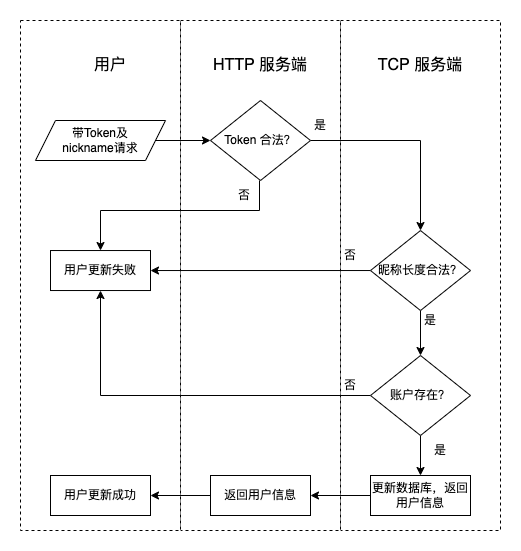

The diagram above was exported from draw.io. Its source (the exported page's mxGraphModel, read from the mxfile embedded in the PNG):
<mxGraphModel dx="1002" dy="660" grid="1" gridSize="10" guides="1" tooltips="1" connect="1" arrows="1" fold="1" page="1" pageScale="1" pageWidth="827" pageHeight="1169" math="0" shadow="0">
  <root>
    <mxCell id="0" />
    <mxCell id="1" parent="0" />
    <mxCell id="jS8FDksqpR2VcmP0Acc4-127" value="" style="rounded=0;whiteSpace=wrap;html=1;fontSize=16;dashed=1;" parent="1" vertex="1">
      <mxGeometry x="480" y="200" width="160" height="510" as="geometry" />
    </mxCell>
    <mxCell id="jS8FDksqpR2VcmP0Acc4-126" value="" style="rounded=0;whiteSpace=wrap;html=1;fontSize=16;dashed=1;" parent="1" vertex="1">
      <mxGeometry x="320" y="200" width="160" height="510" as="geometry" />
    </mxCell>
    <mxCell id="jS8FDksqpR2VcmP0Acc4-125" value="" style="rounded=0;whiteSpace=wrap;html=1;fontSize=16;dashed=1;" parent="1" vertex="1">
      <mxGeometry x="160" y="200" width="160" height="510" as="geometry" />
    </mxCell>
    <mxCell id="jS8FDksqpR2VcmP0Acc4-48" value="" style="edgeStyle=orthogonalEdgeStyle;rounded=0;orthogonalLoop=1;jettySize=auto;html=1;" parent="1" source="jS8FDksqpR2VcmP0Acc4-46" edge="1">
      <mxGeometry relative="1" as="geometry">
        <mxPoint x="350" y="320" as="targetPoint" />
      </mxGeometry>
    </mxCell>
    <mxCell id="jS8FDksqpR2VcmP0Acc4-46" value="带Token及&lt;br&gt;nickname请求" style="shape=parallelogram;perimeter=parallelogramPerimeter;whiteSpace=wrap;html=1;fixedSize=1;" parent="1" vertex="1">
      <mxGeometry x="175" y="300" width="130" height="40" as="geometry" />
    </mxCell>
    <mxCell id="jS8FDksqpR2VcmP0Acc4-93" value="&lt;font style=&quot;font-size: 16px;&quot;&gt;用户&lt;/font&gt;" style="text;html=1;strokeColor=none;fillColor=none;align=center;verticalAlign=middle;whiteSpace=wrap;rounded=0;" parent="1" vertex="1">
      <mxGeometry x="220" y="230" width="60" height="30" as="geometry" />
    </mxCell>
    <mxCell id="jS8FDksqpR2VcmP0Acc4-95" value="&lt;font style=&quot;font-size: 16px;&quot;&gt;HTTP 服务端&lt;/font&gt;" style="text;html=1;strokeColor=none;fillColor=none;align=center;verticalAlign=middle;whiteSpace=wrap;rounded=0;" parent="1" vertex="1">
      <mxGeometry x="350" y="230" width="100" height="30" as="geometry" />
    </mxCell>
    <mxCell id="jS8FDksqpR2VcmP0Acc4-98" value="&lt;font style=&quot;font-size: 16px;&quot;&gt;TCP 服务端&lt;/font&gt;" style="text;html=1;strokeColor=none;fillColor=none;align=center;verticalAlign=middle;whiteSpace=wrap;rounded=0;" parent="1" vertex="1">
      <mxGeometry x="510" y="230" width="100" height="30" as="geometry" />
    </mxCell>
    <mxCell id="GDbW2-gpIIkp_FhCmN85-4" value="" style="edgeStyle=orthogonalEdgeStyle;rounded=0;orthogonalLoop=1;jettySize=auto;html=1;" edge="1" parent="1" source="ra4ARMaB6CvV8IN7HdQE-1" target="ra4ARMaB6CvV8IN7HdQE-17">
      <mxGeometry relative="1" as="geometry" />
    </mxCell>
    <mxCell id="ra4ARMaB6CvV8IN7HdQE-1" value="Token 合法？" style="rhombus;whiteSpace=wrap;html=1;" parent="1" vertex="1">
      <mxGeometry x="350" y="280" width="100" height="80" as="geometry" />
    </mxCell>
    <mxCell id="ra4ARMaB6CvV8IN7HdQE-4" value="用户更新失败" style="rounded=0;whiteSpace=wrap;html=1;" parent="1" vertex="1">
      <mxGeometry x="190" y="430.03" width="100" height="40" as="geometry" />
    </mxCell>
    <mxCell id="ra4ARMaB6CvV8IN7HdQE-7" style="edgeStyle=orthogonalEdgeStyle;rounded=0;orthogonalLoop=1;jettySize=auto;html=1;exitX=0.75;exitY=0;exitDx=0;exitDy=0;" parent="1" source="ra4ARMaB6CvV8IN7HdQE-6" target="ra4ARMaB6CvV8IN7HdQE-4" edge="1">
      <mxGeometry relative="1" as="geometry">
        <Array as="points">
          <mxPoint x="399" y="390" />
          <mxPoint x="240" y="390" />
        </Array>
      </mxGeometry>
    </mxCell>
    <mxCell id="ra4ARMaB6CvV8IN7HdQE-6" value="否" style="text;html=1;strokeColor=none;fillColor=none;align=center;verticalAlign=middle;whiteSpace=wrap;rounded=0;" parent="1" vertex="1">
      <mxGeometry x="354" y="360" width="60" height="30" as="geometry" />
    </mxCell>
    <mxCell id="GDbW2-gpIIkp_FhCmN85-5" value="" style="edgeStyle=orthogonalEdgeStyle;rounded=0;orthogonalLoop=1;jettySize=auto;html=1;" edge="1" parent="1" source="ra4ARMaB6CvV8IN7HdQE-17" target="ra4ARMaB6CvV8IN7HdQE-28">
      <mxGeometry relative="1" as="geometry" />
    </mxCell>
    <mxCell id="GDbW2-gpIIkp_FhCmN85-12" style="edgeStyle=orthogonalEdgeStyle;rounded=0;orthogonalLoop=1;jettySize=auto;html=1;exitX=0;exitY=0.5;exitDx=0;exitDy=0;entryX=1;entryY=0.5;entryDx=0;entryDy=0;" edge="1" parent="1" source="ra4ARMaB6CvV8IN7HdQE-17" target="ra4ARMaB6CvV8IN7HdQE-4">
      <mxGeometry relative="1" as="geometry" />
    </mxCell>
    <mxCell id="ra4ARMaB6CvV8IN7HdQE-17" value="昵称长度合法？" style="rhombus;whiteSpace=wrap;html=1;" parent="1" vertex="1">
      <mxGeometry x="510" y="410.03" width="100" height="80" as="geometry" />
    </mxCell>
    <mxCell id="ra4ARMaB6CvV8IN7HdQE-20" value="是" style="text;html=1;strokeColor=none;fillColor=none;align=center;verticalAlign=middle;whiteSpace=wrap;rounded=0;" parent="1" vertex="1">
      <mxGeometry x="430" y="290" width="60" height="30" as="geometry" />
    </mxCell>
    <mxCell id="GDbW2-gpIIkp_FhCmN85-11" style="edgeStyle=orthogonalEdgeStyle;rounded=0;orthogonalLoop=1;jettySize=auto;html=1;exitX=0.5;exitY=1;exitDx=0;exitDy=0;entryX=0.5;entryY=0;entryDx=0;entryDy=0;" edge="1" parent="1" source="ra4ARMaB6CvV8IN7HdQE-28" target="ra4ARMaB6CvV8IN7HdQE-34">
      <mxGeometry relative="1" as="geometry" />
    </mxCell>
    <mxCell id="GDbW2-gpIIkp_FhCmN85-13" style="edgeStyle=orthogonalEdgeStyle;rounded=0;orthogonalLoop=1;jettySize=auto;html=1;exitX=0;exitY=0.5;exitDx=0;exitDy=0;" edge="1" parent="1" source="ra4ARMaB6CvV8IN7HdQE-28" target="ra4ARMaB6CvV8IN7HdQE-4">
      <mxGeometry relative="1" as="geometry" />
    </mxCell>
    <mxCell id="ra4ARMaB6CvV8IN7HdQE-28" value="账户存在？" style="rhombus;whiteSpace=wrap;html=1;" parent="1" vertex="1">
      <mxGeometry x="510" y="535" width="100" height="80" as="geometry" />
    </mxCell>
    <mxCell id="ra4ARMaB6CvV8IN7HdQE-38" value="" style="edgeStyle=orthogonalEdgeStyle;rounded=0;orthogonalLoop=1;jettySize=auto;html=1;" parent="1" source="ra4ARMaB6CvV8IN7HdQE-34" target="ra4ARMaB6CvV8IN7HdQE-37" edge="1">
      <mxGeometry relative="1" as="geometry" />
    </mxCell>
    <mxCell id="ra4ARMaB6CvV8IN7HdQE-34" value="更新数据库，返回用户信息" style="rounded=0;whiteSpace=wrap;html=1;" parent="1" vertex="1">
      <mxGeometry x="510" y="655" width="100" height="40" as="geometry" />
    </mxCell>
    <mxCell id="ra4ARMaB6CvV8IN7HdQE-36" value="是" style="text;html=1;strokeColor=none;fillColor=none;align=center;verticalAlign=middle;whiteSpace=wrap;rounded=0;" parent="1" vertex="1">
      <mxGeometry x="550" y="615" width="60" height="30" as="geometry" />
    </mxCell>
    <mxCell id="ra4ARMaB6CvV8IN7HdQE-40" value="" style="edgeStyle=orthogonalEdgeStyle;rounded=0;orthogonalLoop=1;jettySize=auto;html=1;" parent="1" source="ra4ARMaB6CvV8IN7HdQE-37" target="ra4ARMaB6CvV8IN7HdQE-39" edge="1">
      <mxGeometry relative="1" as="geometry" />
    </mxCell>
    <mxCell id="ra4ARMaB6CvV8IN7HdQE-37" value="返回用户信息" style="rounded=0;whiteSpace=wrap;html=1;" parent="1" vertex="1">
      <mxGeometry x="350" y="655" width="100" height="40" as="geometry" />
    </mxCell>
    <mxCell id="ra4ARMaB6CvV8IN7HdQE-39" value="用户更新成功" style="rounded=0;whiteSpace=wrap;html=1;" parent="1" vertex="1">
      <mxGeometry x="190" y="655" width="100" height="40" as="geometry" />
    </mxCell>
    <mxCell id="GDbW2-gpIIkp_FhCmN85-8" value="否" style="text;html=1;strokeColor=none;fillColor=none;align=center;verticalAlign=middle;whiteSpace=wrap;rounded=0;" vertex="1" parent="1">
      <mxGeometry x="460" y="420" width="60" height="30" as="geometry" />
    </mxCell>
    <mxCell id="GDbW2-gpIIkp_FhCmN85-9" value="是" style="text;html=1;strokeColor=none;fillColor=none;align=center;verticalAlign=middle;whiteSpace=wrap;rounded=0;" vertex="1" parent="1">
      <mxGeometry x="540" y="485" width="60" height="30" as="geometry" />
    </mxCell>
    <mxCell id="GDbW2-gpIIkp_FhCmN85-14" value="否" style="text;html=1;strokeColor=none;fillColor=none;align=center;verticalAlign=middle;whiteSpace=wrap;rounded=0;" vertex="1" parent="1">
      <mxGeometry x="460" y="550" width="60" height="30" as="geometry" />
    </mxCell>
  </root>
</mxGraphModel>